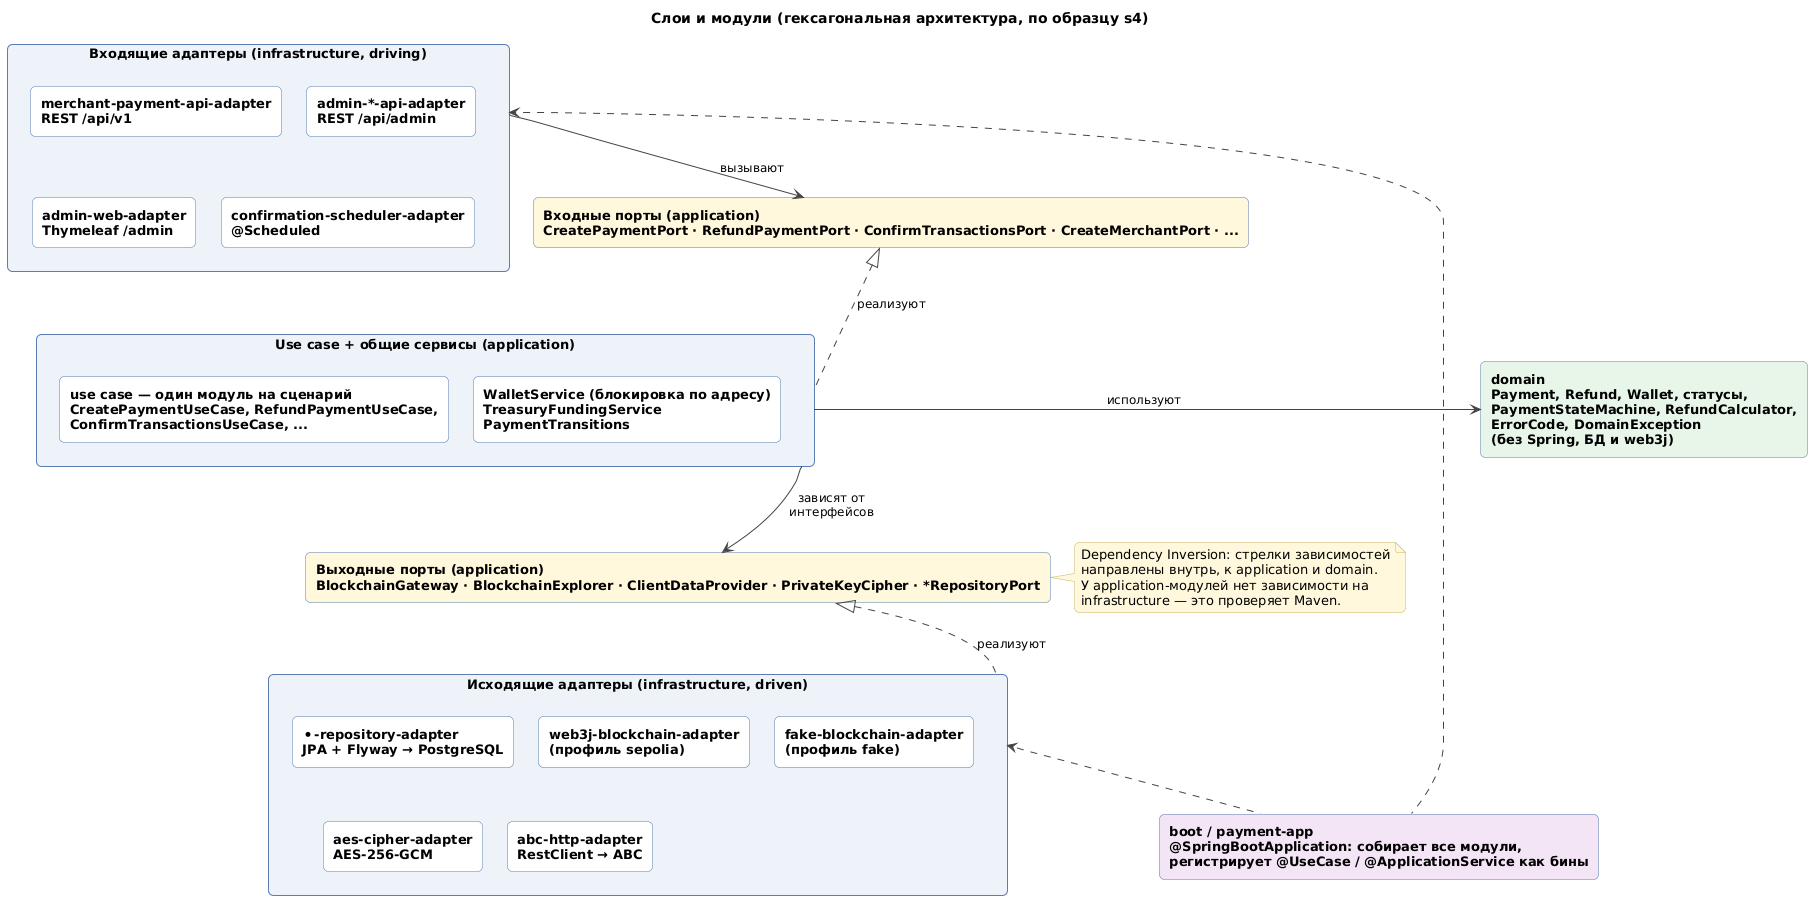

The diagram above was rendered by PlantUML. Its source (embedded in the PNG):
@startuml components
!include style.iuml
title Слои и модули (гексагональная архитектура, по образцу s4)
top to bottom direction
skinparam rectangleFontStyle bold
skinparam nodesep 25
skinparam ranksep 45

rectangle "Входящие адаптеры (infrastructure, driving)" as IN #EEF3FA {
  rectangle "merchant-payment-api-adapter\nREST /api/v1" as restApi #FFFFFF
  rectangle "admin-*-api-adapter\nREST /api/admin" as adminApi #FFFFFF
  rectangle "admin-web-adapter\nThymeleaf /admin" as web #FFFFFF
  rectangle "confirmation-scheduler-adapter\n@Scheduled" as scheduler #FFFFFF
}

rectangle "Входные порты (application)\nCreatePaymentPort · RefundPaymentPort · ConfirmTransactionsPort · CreateMerchantPort · ..." as IN_PORTS #FFF8DC

rectangle "Use case + общие сервисы (application)" as APP #EEF3FA {
  rectangle "use case — один модуль на сценарий\nCreatePaymentUseCase, RefundPaymentUseCase,\nConfirmTransactionsUseCase, ..." as useCases #FFFFFF
  rectangle "WalletService (блокировка по адресу)\nTreasuryFundingService\nPaymentTransitions" as services #FFFFFF
}

rectangle "domain\nPayment, Refund, Wallet, статусы,\nPaymentStateMachine, RefundCalculator,\nErrorCode, DomainException\n(без Spring, БД и web3j)" as DOMAIN #E8F5E9

rectangle "Выходные порты (application)\nBlockchainGateway · BlockchainExplorer · ClientDataProvider · PrivateKeyCipher · *RepositoryPort" as OUT_PORTS #FFF8DC

rectangle "Исходящие адаптеры (infrastructure, driven)" as OUT #EEF3FA {
  rectangle "*-repository-adapter\nJPA + Flyway → PostgreSQL" as jpa #FFFFFF
  rectangle "web3j-blockchain-adapter\n(профиль sepolia)" as web3j #FFFFFF
  rectangle "fake-blockchain-adapter\n(профиль fake)" as fake #FFFFFF
  rectangle "aes-cipher-adapter\nAES-256-GCM" as aes #FFFFFF
  rectangle "abc-http-adapter\nRestClient → ABC" as abc #FFFFFF
}

rectangle "boot / payment-app\n@SpringBootApplication: собирает все модули,\nрегистрирует @UseCase / @ApplicationService как бины" as BOOT #F3E5F5

IN -down-> IN_PORTS : вызывают
IN_PORTS <|.down. APP : реализуют
APP -right-> DOMAIN : используют
APP -down-> OUT_PORTS : зависят от\nинтерфейсов
OUT_PORTS <|.down. OUT : реализуют
BOOT .up.> IN
BOOT .up.> OUT

note right of OUT_PORTS
  Dependency Inversion: стрелки зависимостей
  направлены внутрь, к application и domain.
  У application-модулей нет зависимости на
  infrastructure — это проверяет Maven.
end note
@enduml